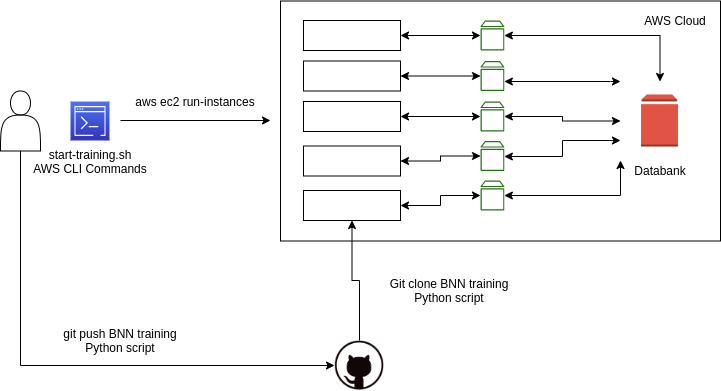

The diagram above was exported from draw.io. Its source (the exported page's mxGraphModel, read from the mxfile embedded in the PNG):
<mxGraphModel dx="1050" dy="789" grid="1" gridSize="10" guides="1" tooltips="1" connect="1" arrows="1" fold="1" page="1" pageScale="1" pageWidth="827" pageHeight="1169" math="0" shadow="0">
  <root>
    <mxCell id="0" />
    <mxCell id="1" parent="0" />
    <mxCell id="jtSLeEx_6chx__5_OvFu-1" value="" style="rounded=0;whiteSpace=wrap;html=1;" vertex="1" parent="1">
      <mxGeometry x="360" y="180.5" width="440" height="240" as="geometry" />
    </mxCell>
    <mxCell id="jtSLeEx_6chx__5_OvFu-8" style="edgeStyle=orthogonalEdgeStyle;rounded=0;orthogonalLoop=1;jettySize=auto;html=1;entryX=0;entryY=0.5;entryDx=0;entryDy=0;" edge="1" parent="1" source="jtSLeEx_6chx__5_OvFu-2" target="jtSLeEx_6chx__5_OvFu-7">
      <mxGeometry relative="1" as="geometry">
        <Array as="points">
          <mxPoint x="100" y="545" />
        </Array>
      </mxGeometry>
    </mxCell>
    <mxCell id="jtSLeEx_6chx__5_OvFu-2" value="" style="shape=actor;whiteSpace=wrap;html=1;" vertex="1" parent="1">
      <mxGeometry x="80" y="270.5" width="40" height="60" as="geometry" />
    </mxCell>
    <mxCell id="jtSLeEx_6chx__5_OvFu-3" value="" style="outlineConnect=0;fontColor=#232F3E;gradientColor=#4D72F3;gradientDirection=north;fillColor=#3334B9;strokeColor=#ffffff;dashed=0;verticalLabelPosition=bottom;verticalAlign=top;align=center;html=1;fontSize=12;fontStyle=0;aspect=fixed;shape=mxgraph.aws4.resourceIcon;resIcon=mxgraph.aws4.command_line_interface;" vertex="1" parent="1">
      <mxGeometry x="150" y="281" width="39" height="39" as="geometry" />
    </mxCell>
    <mxCell id="jtSLeEx_6chx__5_OvFu-4" value="start-training.sh&lt;br&gt;AWS CLI Commands" style="text;html=1;strokeColor=none;fillColor=none;align=center;verticalAlign=middle;whiteSpace=wrap;rounded=0;" vertex="1" parent="1">
      <mxGeometry x="109.5" y="330.5" width="120" height="20" as="geometry" />
    </mxCell>
    <mxCell id="jtSLeEx_6chx__5_OvFu-5" value="" style="endArrow=classic;html=1;" edge="1" parent="1">
      <mxGeometry width="50" height="50" relative="1" as="geometry">
        <mxPoint x="200" y="300" as="sourcePoint" />
        <mxPoint x="350" y="300" as="targetPoint" />
      </mxGeometry>
    </mxCell>
    <mxCell id="jtSLeEx_6chx__5_OvFu-6" value="aws ec2 run-instances" style="text;html=1;strokeColor=none;fillColor=none;align=center;verticalAlign=middle;whiteSpace=wrap;rounded=0;" vertex="1" parent="1">
      <mxGeometry x="210" y="270.5" width="130" height="20" as="geometry" />
    </mxCell>
    <mxCell id="jtSLeEx_6chx__5_OvFu-37" style="edgeStyle=orthogonalEdgeStyle;rounded=0;orthogonalLoop=1;jettySize=auto;html=1;startArrow=none;startFill=0;" edge="1" parent="1" source="jtSLeEx_6chx__5_OvFu-7" target="jtSLeEx_6chx__5_OvFu-14">
      <mxGeometry relative="1" as="geometry" />
    </mxCell>
    <mxCell id="jtSLeEx_6chx__5_OvFu-7" value="" style="shape=image;html=1;verticalAlign=top;verticalLabelPosition=bottom;labelBackgroundColor=#ffffff;imageAspect=0;aspect=fixed;image=https://cdn2.iconfinder.com/data/icons/social-icons-circular-color/512/github-128.png" vertex="1" parent="1">
      <mxGeometry x="414" y="520" width="50" height="50" as="geometry" />
    </mxCell>
    <mxCell id="jtSLeEx_6chx__5_OvFu-9" value="git push BNN training Python script" style="text;html=1;strokeColor=none;fillColor=none;align=center;verticalAlign=middle;whiteSpace=wrap;rounded=0;" vertex="1" parent="1">
      <mxGeometry x="140" y="510" width="120" height="20" as="geometry" />
    </mxCell>
    <mxCell id="jtSLeEx_6chx__5_OvFu-10" value="" style="rounded=0;whiteSpace=wrap;html=1;" vertex="1" parent="1">
      <mxGeometry x="383" y="200" width="97" height="30" as="geometry" />
    </mxCell>
    <mxCell id="jtSLeEx_6chx__5_OvFu-11" value="" style="rounded=0;whiteSpace=wrap;html=1;" vertex="1" parent="1">
      <mxGeometry x="383" y="240.5" width="97" height="30" as="geometry" />
    </mxCell>
    <mxCell id="jtSLeEx_6chx__5_OvFu-12" value="" style="rounded=0;whiteSpace=wrap;html=1;" vertex="1" parent="1">
      <mxGeometry x="383" y="281" width="97" height="30" as="geometry" />
    </mxCell>
    <mxCell id="jtSLeEx_6chx__5_OvFu-13" value="" style="rounded=0;whiteSpace=wrap;html=1;" vertex="1" parent="1">
      <mxGeometry x="383" y="325.5" width="97" height="30" as="geometry" />
    </mxCell>
    <mxCell id="jtSLeEx_6chx__5_OvFu-14" value="" style="rounded=0;whiteSpace=wrap;html=1;" vertex="1" parent="1">
      <mxGeometry x="383" y="370" width="97" height="30" as="geometry" />
    </mxCell>
    <mxCell id="jtSLeEx_6chx__5_OvFu-27" style="edgeStyle=orthogonalEdgeStyle;rounded=0;orthogonalLoop=1;jettySize=auto;html=1;startArrow=classic;startFill=1;" edge="1" parent="1" source="jtSLeEx_6chx__5_OvFu-15" target="jtSLeEx_6chx__5_OvFu-22">
      <mxGeometry relative="1" as="geometry">
        <Array as="points">
          <mxPoint x="740" y="215" />
        </Array>
      </mxGeometry>
    </mxCell>
    <mxCell id="jtSLeEx_6chx__5_OvFu-28" style="edgeStyle=orthogonalEdgeStyle;rounded=0;orthogonalLoop=1;jettySize=auto;html=1;startArrow=classic;startFill=1;" edge="1" parent="1" source="jtSLeEx_6chx__5_OvFu-15" target="jtSLeEx_6chx__5_OvFu-23">
      <mxGeometry relative="1" as="geometry">
        <Array as="points">
          <mxPoint x="690" y="261" />
          <mxPoint x="690" y="261" />
        </Array>
      </mxGeometry>
    </mxCell>
    <mxCell id="jtSLeEx_6chx__5_OvFu-29" style="edgeStyle=orthogonalEdgeStyle;rounded=0;orthogonalLoop=1;jettySize=auto;html=1;startArrow=classic;startFill=1;" edge="1" parent="1" source="jtSLeEx_6chx__5_OvFu-15" target="jtSLeEx_6chx__5_OvFu-24">
      <mxGeometry relative="1" as="geometry" />
    </mxCell>
    <mxCell id="jtSLeEx_6chx__5_OvFu-30" style="edgeStyle=orthogonalEdgeStyle;rounded=0;orthogonalLoop=1;jettySize=auto;html=1;startArrow=classic;startFill=1;" edge="1" parent="1" source="jtSLeEx_6chx__5_OvFu-15" target="jtSLeEx_6chx__5_OvFu-25">
      <mxGeometry relative="1" as="geometry">
        <Array as="points">
          <mxPoint x="642" y="320" />
          <mxPoint x="642" y="336" />
        </Array>
      </mxGeometry>
    </mxCell>
    <mxCell id="jtSLeEx_6chx__5_OvFu-31" style="edgeStyle=orthogonalEdgeStyle;rounded=0;orthogonalLoop=1;jettySize=auto;html=1;startArrow=classic;startFill=1;" edge="1" parent="1" source="jtSLeEx_6chx__5_OvFu-15" target="jtSLeEx_6chx__5_OvFu-26">
      <mxGeometry relative="1" as="geometry">
        <Array as="points">
          <mxPoint x="700" y="375" />
        </Array>
      </mxGeometry>
    </mxCell>
    <mxCell id="jtSLeEx_6chx__5_OvFu-15" value="" style="shape=image;html=1;verticalAlign=top;verticalLabelPosition=bottom;labelBackgroundColor=#ffffff;imageAspect=0;aspect=fixed;image=https://cdn2.iconfinder.com/data/icons/amazon-aws-stencils/100/Storage__Content_Delivery_Amazon_EBS_Volume-128.png" vertex="1" parent="1">
      <mxGeometry x="700" y="261" width="79" height="79" as="geometry" />
    </mxCell>
    <mxCell id="jtSLeEx_6chx__5_OvFu-16" value="AWS Cloud" style="text;html=1;strokeColor=none;fillColor=none;align=center;verticalAlign=middle;whiteSpace=wrap;rounded=0;" vertex="1" parent="1">
      <mxGeometry x="720" y="190" width="70" height="20" as="geometry" />
    </mxCell>
    <mxCell id="jtSLeEx_6chx__5_OvFu-21" value="Databank" style="text;html=1;strokeColor=none;fillColor=none;align=center;verticalAlign=middle;whiteSpace=wrap;rounded=0;" vertex="1" parent="1">
      <mxGeometry x="720" y="340" width="40" height="20" as="geometry" />
    </mxCell>
    <mxCell id="jtSLeEx_6chx__5_OvFu-32" style="edgeStyle=orthogonalEdgeStyle;rounded=0;orthogonalLoop=1;jettySize=auto;html=1;startArrow=classic;startFill=1;" edge="1" parent="1" source="jtSLeEx_6chx__5_OvFu-22" target="jtSLeEx_6chx__5_OvFu-10">
      <mxGeometry relative="1" as="geometry" />
    </mxCell>
    <mxCell id="jtSLeEx_6chx__5_OvFu-22" value="" style="outlineConnect=0;fontColor=#232F3E;gradientColor=none;fillColor=#277116;strokeColor=none;dashed=0;verticalLabelPosition=bottom;verticalAlign=top;align=center;html=1;fontSize=12;fontStyle=0;aspect=fixed;pointerEvents=1;shape=mxgraph.aws4.volume;" vertex="1" parent="1">
      <mxGeometry x="560" y="200" width="23.85" height="30" as="geometry" />
    </mxCell>
    <mxCell id="jtSLeEx_6chx__5_OvFu-33" style="edgeStyle=orthogonalEdgeStyle;rounded=0;orthogonalLoop=1;jettySize=auto;html=1;startArrow=classic;startFill=1;" edge="1" parent="1" source="jtSLeEx_6chx__5_OvFu-23" target="jtSLeEx_6chx__5_OvFu-11">
      <mxGeometry relative="1" as="geometry" />
    </mxCell>
    <mxCell id="jtSLeEx_6chx__5_OvFu-23" value="" style="outlineConnect=0;fontColor=#232F3E;gradientColor=none;fillColor=#277116;strokeColor=none;dashed=0;verticalLabelPosition=bottom;verticalAlign=top;align=center;html=1;fontSize=12;fontStyle=0;aspect=fixed;pointerEvents=1;shape=mxgraph.aws4.volume;" vertex="1" parent="1">
      <mxGeometry x="560" y="240.5" width="23.85" height="30" as="geometry" />
    </mxCell>
    <mxCell id="jtSLeEx_6chx__5_OvFu-34" style="edgeStyle=orthogonalEdgeStyle;rounded=0;orthogonalLoop=1;jettySize=auto;html=1;entryX=1;entryY=0.5;entryDx=0;entryDy=0;startArrow=classic;startFill=1;" edge="1" parent="1" source="jtSLeEx_6chx__5_OvFu-24" target="jtSLeEx_6chx__5_OvFu-12">
      <mxGeometry relative="1" as="geometry" />
    </mxCell>
    <mxCell id="jtSLeEx_6chx__5_OvFu-24" value="" style="outlineConnect=0;fontColor=#232F3E;gradientColor=none;fillColor=#277116;strokeColor=none;dashed=0;verticalLabelPosition=bottom;verticalAlign=top;align=center;html=1;fontSize=12;fontStyle=0;aspect=fixed;pointerEvents=1;shape=mxgraph.aws4.volume;" vertex="1" parent="1">
      <mxGeometry x="560" y="281" width="23.85" height="30" as="geometry" />
    </mxCell>
    <mxCell id="jtSLeEx_6chx__5_OvFu-35" style="edgeStyle=orthogonalEdgeStyle;rounded=0;orthogonalLoop=1;jettySize=auto;html=1;entryX=1;entryY=0.5;entryDx=0;entryDy=0;startArrow=classic;startFill=1;" edge="1" parent="1" source="jtSLeEx_6chx__5_OvFu-25" target="jtSLeEx_6chx__5_OvFu-13">
      <mxGeometry relative="1" as="geometry" />
    </mxCell>
    <mxCell id="jtSLeEx_6chx__5_OvFu-25" value="" style="outlineConnect=0;fontColor=#232F3E;gradientColor=none;fillColor=#277116;strokeColor=none;dashed=0;verticalLabelPosition=bottom;verticalAlign=top;align=center;html=1;fontSize=12;fontStyle=0;aspect=fixed;pointerEvents=1;shape=mxgraph.aws4.volume;" vertex="1" parent="1">
      <mxGeometry x="560" y="320.5" width="23.85" height="30" as="geometry" />
    </mxCell>
    <mxCell id="jtSLeEx_6chx__5_OvFu-36" style="edgeStyle=orthogonalEdgeStyle;rounded=0;orthogonalLoop=1;jettySize=auto;html=1;startArrow=classic;startFill=1;" edge="1" parent="1" source="jtSLeEx_6chx__5_OvFu-26" target="jtSLeEx_6chx__5_OvFu-14">
      <mxGeometry relative="1" as="geometry" />
    </mxCell>
    <mxCell id="jtSLeEx_6chx__5_OvFu-26" value="" style="outlineConnect=0;fontColor=#232F3E;gradientColor=none;fillColor=#277116;strokeColor=none;dashed=0;verticalLabelPosition=bottom;verticalAlign=top;align=center;html=1;fontSize=12;fontStyle=0;aspect=fixed;pointerEvents=1;shape=mxgraph.aws4.volume;" vertex="1" parent="1">
      <mxGeometry x="560" y="360" width="23.85" height="30" as="geometry" />
    </mxCell>
    <mxCell id="jtSLeEx_6chx__5_OvFu-39" value="Git clone BNN training Python script" style="text;html=1;strokeColor=none;fillColor=none;align=center;verticalAlign=middle;whiteSpace=wrap;rounded=0;" vertex="1" parent="1">
      <mxGeometry x="464" y="460" width="130" height="20" as="geometry" />
    </mxCell>
  </root>
</mxGraphModel>